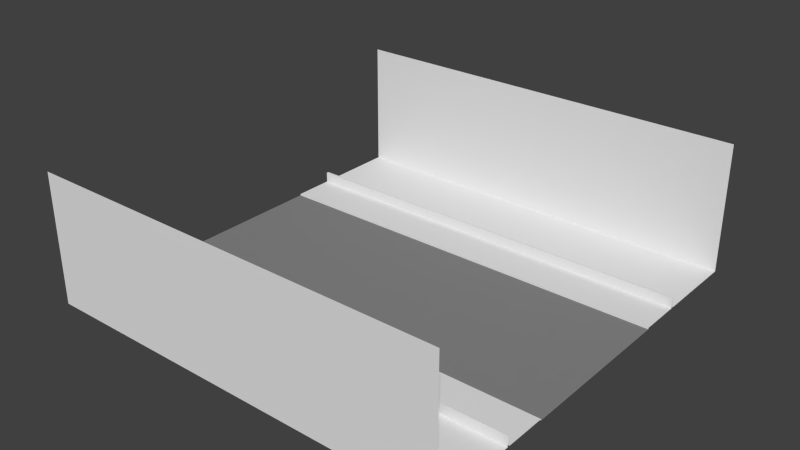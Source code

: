 # Source: straight.blend  (saved by Blender 2.79.0; exported with 4.5.12 LTS)
import bpy
from mathutils import Matrix  # noqa: F401  (used for matrix-valued properties, if any)

bpy.ops.wm.read_factory_settings(use_empty=True)
scene = bpy.context.scene
scene.name = 'Scene'

# ---- collections
col_collection_1 = bpy.data.collections.new('Collection 1'); scene.collection.children.link(col_collection_1)

# ---- materials (node trees are filled in below, after node groups)
mat_grey___eeeeee = bpy.data.materials.new('grey [#eeeeee]')
mat_grey___eeeeee.alpha_threshold = 0.0
mat_grey___eeeeee.use_transparent_shadow = False
mat_grey___eeeeee.roughness = 0.5
mat_asphalt = bpy.data.materials.new('asphalt')
mat_asphalt.alpha_threshold = 0.0
mat_asphalt.use_transparent_shadow = False
mat_asphalt.diffuse_color = (0.2462, 0.2462, 0.2462, 1.0)
mat_asphalt.roughness = 0.5
mat_asphalt.specular_intensity = 0.0

# ---- material node trees

# ---- world
world_world = bpy.data.worlds.new('World'); scene.world = world_world
world_world.color = (0.05088, 0.05088, 0.05088)
world_world.use_sun_shadow = False
world_world.sun_shadow_jitter_overblur = 0.0
world_world.cycles.sampling_method = 'NONE'
world_world.cycles.sample_map_resolution = 256

# ---- meshes
me_plane = bpy.data.meshes.new('Plane')
me_plane.from_pydata([(0.0, -2.0, 0.0), (20.0, -2.0, 0.0), (0.0, -4.0, 0.0), (20.0, -4.0, 0.0), (0.0, 0.0, 0.0), (20.0, 0.0, 0.0), (0.0, 2.0, 0.0), (20.0, 2.0, 0.0), (0.0, -4.0, 0.06937), (20.0, -4.0, 0.06937), (0.0, -6.0, 0.06937), (20.0, -6.0, 0.06937), (0.0, 4.0, 0.0), (20.0, 4.0, 0.0), (0.0, 4.0, 0.06937), (20.0, 4.0, 0.06937), (0.0, 6.0, 0.06937), (20.0, 6.0, 0.06937), (0.0, -6.0, 0.5728), (20.0, -6.0, 0.5728), (0.0, 6.0, 0.5728), (20.0, 6.0, 0.5728), (0.0, -6.117, 0.5728), (20.0, -6.117, 0.5728), (0.0, 6.117, 0.5728), (20.0, 6.117, 0.5728), (0.0, -6.117, 0.06937), (20.0, -6.117, 0.06937), (0.0, 6.117, 0.06937), (20.0, 6.117, 0.06937), (0.0, -10.15, 0.06937), (20.0, -10.15, 0.06937), (0.0, 10.15, 0.06937), (20.0, 10.15, 0.06937), (0.0, -10.15, 6.262), (20.0, -10.15, 6.262), (0.0, 10.15, 6.262), (20.0, 10.15, 6.262)], [], [(0, 1, 5, 4), (4, 5, 7, 6), (1, 0, 2, 3), (3, 2, 8, 9), (9, 8, 10, 11), (6, 7, 13, 12), (12, 13, 15, 14), (14, 15, 17, 16), (16, 17, 21, 20), (11, 10, 18, 19), (20, 21, 25, 24), (19, 18, 22, 23), (24, 25, 29, 28), (23, 22, 26, 27), (28, 29, 33, 32), (27, 26, 30, 31), (32, 33, 37, 36), (31, 30, 34, 35)])
me_plane.polygons.foreach_set('material_index', [1, 1, 1, 0, 0, 1, 0, 0, 0, 0, 0, 0, 0, 0, 0, 0, 0, 0])
_uv = me_plane.uv_layers.new(name='UVMap')
_uv.uv.foreach_set('vector', [-4.952, -0.487, 4.803, -0.487, 4.803, 0.4885, -4.952, 0.4885, -4.952, 0.4885, 4.803, 0.4885, 4.803, 1.464, -4.952, 1.464, 4.803, -0.487, -4.952, -0.487, -4.952, -1.463, 4.803, -1.463, 0.0, 0.0, 0.0, 0.0, 0.0, 0.0, 0.0, 0.0, 0.0, 0.0, 0.0, 0.0, 0.0, 0.0, 0.0, 0.0, -4.952, 1.464, 4.803, 1.464, 4.803, 2.439, -4.952, 2.439, 0.0, 0.0, 0.0, 0.0, 0.0, 0.0, 0.0, 0.0, 0.0, 0.0, 0.0, 0.0, 0.0, 0.0, 0.0, 0.0, 0.0, 0.0, 0.0, 0.0, 0.0, 0.0, 0.0, 0.0, 0.0, 0.0, 0.0, 0.0, 0.0, 0.0, 0.0, 0.0, 0.0, 0.0, 0.0, 0.0, 0.0, 0.0, 0.0, 0.0, 0.0, 0.0, 0.0, 0.0, 0.0, 0.0, 0.0, 0.0, 0.0, 0.0, 0.0, 0.0, 0.0, 0.0, 0.0, 0.0, 0.0, 0.0, 0.0, 0.0, 0.0, 0.0, 0.0, 0.0, 0.0, 0.0, 0.0, 0.0, 0.0, 0.0, 0.0, 0.0, 0.0, 0.0, 0.0, 0.0, 0.0, 0.0, 0.0, 0.0, 0.0, 0.0, 0.0, 0.0, 0.0, 0.0, 0.0, 0.0, 0.0, 0.0, 0.0, 0.0, 0.0, 0.0, 0.0, 0.0])
me_plane.materials.append(mat_grey___eeeeee)
me_plane.materials.append(mat_asphalt)
me_plane.use_remesh_preserve_volume = False
me_plane.use_remesh_preserve_attributes = False
me_plane.use_mirror_vertex_groups = False
me_plane.update()

# ---- objects
ob_plane = bpy.data.objects.new('Plane', me_plane)

# ---- transforms, parenting, visibility, modifiers, constraints
ob_plane.location = (0.0, 0.0, 0.0)
ob_plane.show_texture_space = True
ob_plane.lineart.crease_threshold = 0.0

# ---- collection membership
col_collection_1.objects.link(ob_plane)

# ---- scene / render settings (as saved in the file)
scene.frame_start = 1; scene.frame_end = 250; scene.frame_set(1)
scene.render.engine = 'BLENDER_EEVEE_NEXT'
scene.render.resolution_percentage = 50
scene.render.dither_intensity = 0.0
scene.cycles.use_denoising = False
scene.cycles.samples = 10
scene.cycles.sampling_pattern = 'TABULATED_SOBOL'
scene.cycles.light_sampling_threshold = 0.0
scene.cycles.use_adaptive_sampling = False
scene.cycles.use_light_tree = False
scene.cycles.blur_glossy = 0.0
scene.cycles.pixel_filter_type = 'GAUSSIAN'
scene.cycles.sample_clamp_indirect = 0.0
scene.view_settings.view_transform = 'Standard'
bpy.context.view_layer.update()

# ---- added for rendering (the .blend has no active camera and no usable light): camera, sun
cam_auto = bpy.data.cameras.new('AutoCamera')
cam_auto.lens = 50.0
cam_auto.sensor_width = 36.0
cam_auto.clip_end = 1000.0
ob_auto_camera = bpy.data.objects.new('AutoCamera', cam_auto)
scene.collection.objects.link(ob_auto_camera)
ob_auto_camera.location = (36.9923, -32.3908, 24.725)
ob_auto_camera.rotation_euler = (1.09748, -7.21219e-08, 0.694738)
scene.camera = ob_auto_camera
light_auto_sun = bpy.data.lights.new('AutoSun', 'SUN')
light_auto_sun.energy = 3.0
light_auto_sun.angle = 0.0523599
ob_auto_sun = bpy.data.objects.new('AutoSun', light_auto_sun)
scene.collection.objects.link(ob_auto_sun)
ob_auto_sun.rotation_euler = (0.872665, 0.174533, 0.523599)
bpy.context.view_layer.update()
